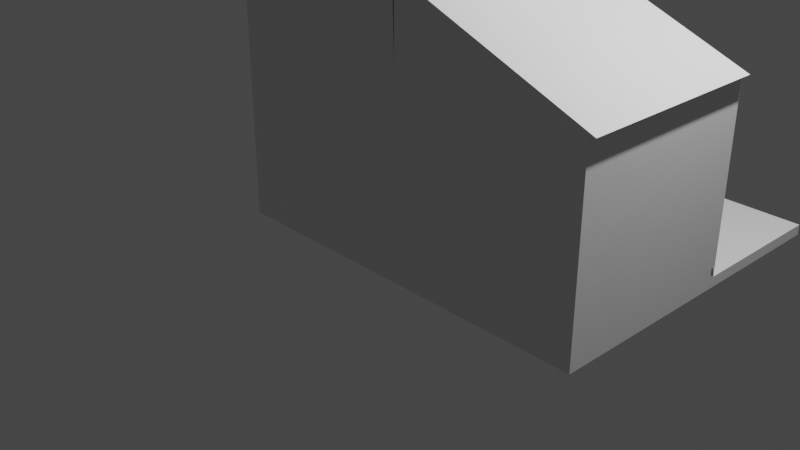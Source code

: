 # Source: house.blend  (saved by Blender 2.80.75; exported with 4.5.12 LTS)
import bpy
from mathutils import Matrix  # noqa: F401  (used for matrix-valued properties, if any)

bpy.ops.wm.read_factory_settings(use_empty=True)
scene = bpy.context.scene
scene.name = 'Scene'

# ---- collections
col_collection = bpy.data.collections.new('Collection'); scene.collection.children.link(col_collection)

# ---- materials (node trees are filled in below, after node groups)
mat_material = bpy.data.materials.new('Material')
mat_material.alpha_threshold = 0.0
mat_material.use_transparent_shadow = False
mat_material.line_color = (0.0, 0.0, 0.0, 1.0)

# ---- material node trees
mat_material.use_nodes = True; mat_material.node_tree.nodes.clear()
_N = mat_material.node_tree.nodes; _L = mat_material.node_tree.links
n0 = _N.new('ShaderNodeOutputMaterial'); n0.name = 'Material Output'; n0.location = (300, 300)
n1 = _N.new('ShaderNodeBsdfPrincipled'); n1.name = 'Principled BSDF'; n1.location = (10, 300)
n1.distribution = 'GGX'
n1.subsurface_method = 'BURLEY'
n1.inputs[2].default_value = 0.4
n1.inputs[3].default_value = 1.45
n1.inputs[27].default_value = (0.0, 0.0, 0.0, 1.0)
n1.inputs[28].default_value = 1.0
_L.new(n1.outputs[0], n0.inputs[0])
n0.is_active_output = True

# ---- world
world_world = bpy.data.worlds.new('World'); scene.world = world_world
world_world.use_nodes = True; world_world.node_tree.nodes.clear()
_N = world_world.node_tree.nodes; _L = world_world.node_tree.links
n0 = _N.new('ShaderNodeOutputWorld'); n0.name = 'World Output'; n0.location = (300, 300)
n1 = _N.new('ShaderNodeBackground'); n1.name = 'Background'; n1.location = (10, 300)
n1.inputs[0].default_value = (0.05088, 0.05088, 0.05088, 1.0)
_L.new(n1.outputs[0], n0.inputs[0])
n0.is_active_output = True
world_world.color = (0.05088, 0.05088, 0.05088)
world_world.use_sun_shadow = False
world_world.sun_shadow_jitter_overblur = 0.0

# ---- cameras
cam_camera = bpy.data.cameras.new('Camera')
cam_camera.clip_end = 100.0
cam_camera.ortho_scale = 7.314

# ---- lights
light_light = bpy.data.lights.new('Light', 'POINT')
light_light.transmission_factor = 0.0
light_light.energy = 1000.0
light_light.shadow_soft_size = 0.1
light_light.shadow_maximum_resolution = 0.006
light_light.use_absolute_resolution = True

# ---- meshes
me_cube = bpy.data.meshes.new('Cube')
me_cube.from_pydata([(1.0, 1.0, 1.0), (1.0, 1.0, -1.0), (1.0, -1.0, 1.0), (1.0, -1.0, -1.0), (-1.0, 1.0, 1.0), (-1.0, 1.0, -1.0), (-1.0, -1.0, 1.0), (-1.0, -1.0, -1.0), (2.998, -1.0, -1.0), (2.998, -1.0, 1.0), (2.998, 1.0, -1.0), (2.998, 1.0, 1.0), (-0.4657, 0.4635, 3.099), (0.4635, -0.4657, 3.099), (1.0, 1.0, 1.803), (0.5936, 1.523, 2.039), (0.2276, 0.2276, 2.576), (1.523, 0.5936, 2.039), (0.4635, 0.4657, 3.099), (-0.4657, -0.4635, 3.099), (1.0, -1.0, 1.803), (1.523, -0.5936, 2.039), (0.2276, -0.2276, 2.576), (0.5936, -1.523, 2.039), (-0.2276, 0.2276, 2.576), (-0.5936, 1.523, 2.039), (-1.523, 0.5936, 2.039), (0.4657, 0.4635, 3.099), (-1.0, 1.0, 1.803), (-0.4635, -0.4657, 3.099), (-0.2276, -0.2276, 2.576), (-1.523, -0.5936, 2.039), (-0.5936, -1.523, 2.039), (-0.4635, 0.4657, 3.099), (-1.0, -1.0, 1.803), (0.4657, -0.4635, 3.099), (2.998, -1.0, 1.0), (2.998, -1.0, -1.0), (2.998, 1.0, -1.0), (2.998, 1.0, 1.0), (3.066, 1.0, 1.0), (3.066, -1.0, 1.0), (0.9864, 1.0, 1.803), (0.9864, -1.0, 1.803), (3.014, 0.9491, -0.7799), (2.998, 1.0, -0.891), (-1.0, 1.0, -0.891), (1.0, 1.0, -0.891), (-0.9842, 0.9491, -0.7799), (1.016, 0.9491, -0.7799), (1.0, 2.504, -1.0), (-1.0, 2.504, -1.0), (2.998, 2.504, -1.0), (2.998, 2.504, -0.891), (-1.0, 2.504, -0.891), (1.0, 2.504, -0.891)], [], [(31, 26, 29, 33), (3, 2, 6, 7), (7, 6, 4, 5), (5, 1, 3, 7), (2, 3, 37, 36), (5, 4, 0, 1), (17, 21, 18, 13), (10, 11, 9, 8), (23, 32, 35, 19), (6, 2, 20, 34), (14, 20, 43, 42), (4, 6, 34, 28), (0, 4, 28, 14), (16, 24, 30, 22), (12, 13, 14), (15, 16, 17), (18, 19, 20), (21, 22, 23), (24, 25, 26), (27, 28, 29), (30, 31, 32), (33, 34, 35), (18, 21, 23, 19), (22, 30, 32, 23), (31, 33, 35, 32), (34, 20, 19, 35), (12, 15, 17, 13), (16, 22, 21, 17), (20, 14, 13, 18), (30, 24, 26, 31), (25, 27, 29, 26), (28, 34, 33, 29), (24, 16, 15, 25), (14, 28, 27, 12), (25, 15, 12, 27), (1, 0, 39, 38), (3, 1, 38, 37), (0, 2, 36, 39), (8, 9, 36, 37), (10, 8, 37, 38), (9, 11, 39, 36), (11, 10, 38, 39), (41, 40, 42, 43), (20, 2, 41, 43), (0, 14, 42, 40), (2, 0, 40, 41), (47, 45, 53, 55), (5, 1, 50, 51), (45, 47, 49, 44), (46, 47, 49, 48), (52, 50, 55, 53), (51, 50, 55, 54), (38, 1, 50, 52), (46, 5, 51, 54), (47, 46, 54, 55), (45, 38, 52, 53)])
_uv = me_cube.uv_layers.new(name='UVMap')
_uv.uv.foreach_set('vector', [0.6903, 0.1992, 0.6903, 0.05082, 0.5616, 0.1869, 0.5616, 0.06309, 0.375, 0.25, 0.625, 0.25, 0.625, 0.5, 0.375, 0.5, 0.375, 0.5, 0.625, 0.5, 0.625, 0.75, 0.375, 0.75, 0.375, 0.75, 0.625, 0.75, 0.625, 1.0, 0.375, 1.0, 0.625, 0.25, 0.375, 0.25, 0.375, 0.25, 0.625, 0.25, 0.625, 0.5, 0.875, 0.5, 0.875, 0.75, 0.625, 0.75, 0.3097, 0.05082, 0.3097, 0.1992, 0.4384, 0.06309, 0.4384, 0.1869, 0.125, 0.5, 0.375, 0.5, 0.375, 0.75, 0.125, 0.75, 0.4258, 0.3153, 0.5742, 0.3153, 0.4381, 0.1866, 0.5619, 0.1866, 0.625, 0.5, 0.625, 0.25, 0.625, 0.25, 0.625, 0.5, 0.375, 0.5, 0.375, 0.75, 0.375, 0.75, 0.375, 0.5, 0.625, 0.75, 0.625, 0.5, 0.625, 0.5, 0.625, 0.75, 0.875, 0.75, 0.875, 0.5, 0.875, 0.5, 0.875, 0.75, 0.4716, 0.09655, 0.5284, 0.09655, 0.5284, 0.1534, 0.4716, 0.1534, 0.5619, 0.06343, 0.4421, 0.0, 0.375, 0.0, 0.4258, -0.06534, 0.4716, 0.09655, 0.3097, 0.05082, 0.4384, 0.06309, 0.375, 0.1829, 0.375, 0.25, 0.3097, 0.1992, 0.4716, 0.1534, 0.4258, 0.3153, 0.5284, 0.09655, 0.5742, -0.06534, 0.6903, 0.05082, 0.4381, 0.06343, 0.625, 0.0, 0.5579, 0.0, 0.5284, 0.1534, 0.6903, 0.1992, 0.5742, 0.3153, 0.5616, 0.06309, 0.625, 0.25, 0.625, 0.1829, 0.4384, 0.06309, 0.3097, 0.1992, 0.4258, 0.3153, 0.5619, 0.1866, 0.4716, 0.1534, 0.5284, 0.1534, 0.5742, 0.3153, 0.4258, 0.3153, 0.6903, 0.1992, 0.5616, 0.06309, 0.4381, 0.1866, 0.5742, 0.3153, 0.625, 0.5, 0.625, 0.25, 0.625, 0.4332, 0.625, 0.3168, 0.5619, 0.06343, 0.4258, -0.06534, 0.3097, 0.05082, 0.4384, 0.1869, 0.4716, 0.09655, 0.4716, 0.1534, 0.3097, 0.1992, 0.3097, 0.05082, 0.375, 0.75, 0.375, 0.5, 0.375, 0.6832, 0.375, 0.5668, 0.5284, 0.1534, 0.5284, 0.09655, 0.6903, 0.05082, 0.6903, 0.1992, 0.5742, -0.06534, 0.4381, 0.06343, 0.5616, 0.1869, 0.6903, 0.05082, 0.625, 0.75, 0.625, 0.5, 0.625, 0.6832, 0.625, 0.5668, 0.5284, 0.09655, 0.4716, 0.09655, 0.4258, -0.06534, 0.5742, -0.06534, 0.875, 0.75, 0.875, 0.5, 0.875, 0.6832, 0.875, 0.5668, 0.5742, -0.06534, 0.4258, -0.06534, 0.5619, 0.06343, 0.4381, 0.06343, 0.625, 0.75, 0.875, 0.75, 0.875, 0.75, 0.625, 0.75, 0.625, 1.0, 0.625, 0.75, 0.625, 0.75, 0.625, 1.0, 0.375, 0.5, 0.375, 0.75, 0.375, 0.75, 0.375, 0.5, 0.125, 0.75, 0.375, 0.75, 0.375, 0.75, 0.125, 0.75, 0.125, 0.5, 0.125, 0.75, 0.125, 0.75, 0.125, 0.5, 0.375, 0.75, 0.375, 0.5, 0.375, 0.5, 0.375, 0.75, 0.375, 0.5, 0.125, 0.5, 0.125, 0.5, 0.375, 0.5, 0.375, 0.75, 0.375, 0.5, 0.375, 0.5, 0.375, 0.75, 0.625, 0.25, 0.625, 0.25, 0.625, 0.25, 0.625, 0.25, 0.875, 0.75, 0.875, 0.75, 0.875, 0.75, 0.875, 0.75, 0.375, 0.75, 0.375, 0.5, 0.375, 0.5, 0.375, 0.75, 0.625, 0.75, 0.625, 0.75, 0.625, 0.75, 0.625, 0.75, 0.625, 0.5, 0.625, 0.75, 0.625, 0.75, 0.625, 0.5, 0.625, 0.75, 0.625, 0.75, 0.625, 0.75, 0.625, 0.75, 0.375, 0.75, 0.625, 0.75, 0.625, 0.75, 0.375, 0.75, 0.625, 0.75, 0.625, 0.75, 0.625, 0.75, 0.625, 0.75, 0.375, 0.75, 0.625, 0.75, 0.625, 0.75, 0.375, 0.75, 0.625, 0.75, 0.625, 0.75, 0.625, 0.75, 0.625, 0.75, 0.0, 0.0, 0.0, 0.0, 0.0, 0.0, 0.0, 0.0, 0.625, 0.75, 0.375, 0.75, 0.375, 0.75, 0.625, 0.75, 0.0, 0.0, 0.0, 0.0, 0.0, 0.0, 0.0, 0.0])
me_cube.materials.append(mat_material)
me_cube.use_remesh_preserve_volume = False
me_cube.use_remesh_preserve_attributes = False
me_cube.use_mirror_vertex_groups = False
me_cube.update()

# ---- objects
ob_cube = bpy.data.objects.new('Cube', me_cube)
ob_light = bpy.data.objects.new('Light', light_light)
ob_camera = bpy.data.objects.new('Camera', cam_camera)

# ---- transforms, parenting, visibility, modifiers, constraints
ob_cube.location = (0.0, 0.0, 1.053)
ob_cube.lock_rotations_4d = False
ob_cube.empty_display_type = 'ARROWS'
ob_cube.lineart.crease_threshold = 0.0
ob_light.location = (4.076, 1.005, 5.904)
ob_light.rotation_euler = (0.6503, 0.05522, 1.866)
ob_light.lock_rotations_4d = False
ob_light.empty_display_type = 'ARROWS'
ob_light.color = (0.0, 0.0, 0.0, 0.0)
ob_light.lineart.crease_threshold = 0.0
ob_camera.location = (7.359, -6.926, 4.958)
ob_camera.rotation_euler = (1.109, 0.0, 0.8149)
ob_camera.lock_rotations_4d = False
ob_camera.empty_display_type = 'ARROWS'
ob_camera.color = (0.0, 0.0, 0.0, 0.0)
ob_camera.display_type = 'WIRE'
ob_camera.lineart.crease_threshold = 0.0

# ---- collection membership
col_collection.objects.link(ob_cube)
col_collection.objects.link(ob_light)
col_collection.objects.link(ob_camera)

# ---- scene / render settings (as saved in the file)
scene.camera = ob_camera
scene.frame_start = 1; scene.frame_end = 250; scene.frame_set(1)
scene.render.engine = 'BLENDER_EEVEE_NEXT'
scene.cycles.use_denoising = False
scene.cycles.samples = 128
scene.cycles.sampling_pattern = 'TABULATED_SOBOL'
scene.cycles.use_adaptive_sampling = False
scene.cycles.use_light_tree = False
scene.view_settings.view_transform = 'Filmic'
bpy.context.view_layer.update()
